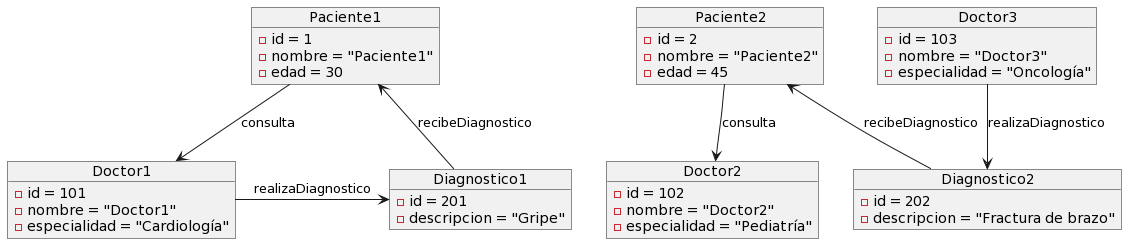

The diagram above was rendered by PlantUML. Its source (embedded in the PNG):
@startuml
object Paciente1 {
  -id = 1
  -nombre = "Paciente1"
  -edad = 30
}

object Paciente2 {
  -id = 2
  -nombre = "Paciente2"
  -edad = 45
}

object Doctor1 {
  -id = 101
  -nombre = "Doctor1"
  -especialidad = "Cardiología"
}

object Doctor2 {
  -id = 102
  -nombre = "Doctor2"
  -especialidad = "Pediatría"
}

object Doctor3 {
  -id = 103
  -nombre = "Doctor3"
  -especialidad = "Oncología"
}

object Diagnostico1 {
  -id = 201
  -descripcion = "Gripe"
}

object Diagnostico2 {
  -id = 202
  -descripcion = "Fractura de brazo"
}

Paciente1 --> Doctor1 : consulta
Paciente2 --> Doctor2 : consulta
Doctor1 -> Diagnostico1 : realizaDiagnostico
Paciente1 <-- Diagnostico1 : recibeDiagnostico
Paciente2 <-- Diagnostico2 : recibeDiagnostico
Doctor3 --> Diagnostico2 : realizaDiagnostico
@enduml